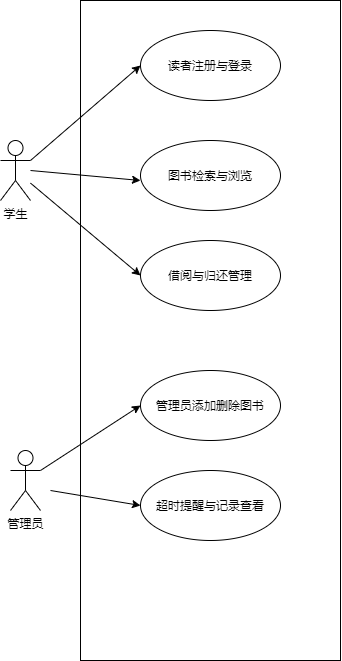

The diagram above was exported from draw.io. Its source (the exported page's mxGraphModel, read from the mxfile embedded in the PNG):
<mxGraphModel dx="699" dy="773" grid="1" gridSize="10" guides="1" tooltips="1" connect="1" arrows="1" fold="1" page="1" pageScale="1" pageWidth="827" pageHeight="1169" math="0" shadow="0">
  <root>
    <mxCell id="0" />
    <mxCell id="1" parent="0" />
    <mxCell id="D-6FctmhZL-BAzW0IGIX-1" value="" style="rounded=0;whiteSpace=wrap;html=1;" vertex="1" parent="1">
      <mxGeometry x="100" y="170" width="260" height="660" as="geometry" />
    </mxCell>
    <mxCell id="D-6FctmhZL-BAzW0IGIX-4" value="学生" style="shape=umlActor;verticalLabelPosition=bottom;verticalAlign=top;html=1;" vertex="1" parent="1">
      <mxGeometry x="20" y="310" width="30" height="60" as="geometry" />
    </mxCell>
    <mxCell id="D-6FctmhZL-BAzW0IGIX-5" value="管理员" style="shape=umlActor;verticalLabelPosition=bottom;verticalAlign=top;html=1;" vertex="1" parent="1">
      <mxGeometry x="30" y="620" width="30" height="60" as="geometry" />
    </mxCell>
    <mxCell id="D-6FctmhZL-BAzW0IGIX-6" value="读者注册与登录" style="ellipse;whiteSpace=wrap;html=1;" vertex="1" parent="1">
      <mxGeometry x="160" y="200" width="140" height="70" as="geometry" />
    </mxCell>
    <mxCell id="D-6FctmhZL-BAzW0IGIX-7" value="图书检索与浏览" style="ellipse;whiteSpace=wrap;html=1;" vertex="1" parent="1">
      <mxGeometry x="160" y="310" width="140" height="70" as="geometry" />
    </mxCell>
    <mxCell id="D-6FctmhZL-BAzW0IGIX-8" value="借阅与归还管理" style="ellipse;whiteSpace=wrap;html=1;" vertex="1" parent="1">
      <mxGeometry x="160" y="410" width="140" height="70" as="geometry" />
    </mxCell>
    <mxCell id="D-6FctmhZL-BAzW0IGIX-9" value="管理员添加删除图书" style="ellipse;whiteSpace=wrap;html=1;" vertex="1" parent="1">
      <mxGeometry x="160" y="540" width="140" height="70" as="geometry" />
    </mxCell>
    <mxCell id="D-6FctmhZL-BAzW0IGIX-10" value="超时提醒与记录查看" style="ellipse;whiteSpace=wrap;html=1;" vertex="1" parent="1">
      <mxGeometry x="160" y="640" width="140" height="70" as="geometry" />
    </mxCell>
    <mxCell id="D-6FctmhZL-BAzW0IGIX-17" value="" style="endArrow=classic;html=1;rounded=0;entryX=0;entryY=0.5;entryDx=0;entryDy=0;" edge="1" parent="1" target="D-6FctmhZL-BAzW0IGIX-6">
      <mxGeometry width="50" height="50" relative="1" as="geometry">
        <mxPoint x="50" y="330" as="sourcePoint" />
        <mxPoint x="330" y="390" as="targetPoint" />
        <Array as="points">
          <mxPoint x="50" y="330" />
        </Array>
      </mxGeometry>
    </mxCell>
    <mxCell id="D-6FctmhZL-BAzW0IGIX-18" value="" style="endArrow=classic;html=1;rounded=0;" edge="1" parent="1">
      <mxGeometry width="50" height="50" relative="1" as="geometry">
        <mxPoint x="50" y="340" as="sourcePoint" />
        <mxPoint x="160" y="350" as="targetPoint" />
      </mxGeometry>
    </mxCell>
    <mxCell id="D-6FctmhZL-BAzW0IGIX-19" value="" style="endArrow=classic;html=1;rounded=0;entryX=0;entryY=0.5;entryDx=0;entryDy=0;" edge="1" parent="1" source="D-6FctmhZL-BAzW0IGIX-4" target="D-6FctmhZL-BAzW0IGIX-8">
      <mxGeometry width="50" height="50" relative="1" as="geometry">
        <mxPoint x="280" y="440" as="sourcePoint" />
        <mxPoint x="330" y="390" as="targetPoint" />
      </mxGeometry>
    </mxCell>
    <mxCell id="D-6FctmhZL-BAzW0IGIX-21" value="" style="endArrow=classic;html=1;rounded=0;exitX=1;exitY=0.3333333333333333;exitDx=0;exitDy=0;exitPerimeter=0;entryX=0;entryY=0.5;entryDx=0;entryDy=0;" edge="1" parent="1" source="D-6FctmhZL-BAzW0IGIX-5" target="D-6FctmhZL-BAzW0IGIX-9">
      <mxGeometry width="50" height="50" relative="1" as="geometry">
        <mxPoint x="280" y="440" as="sourcePoint" />
        <mxPoint x="330" y="390" as="targetPoint" />
      </mxGeometry>
    </mxCell>
    <mxCell id="D-6FctmhZL-BAzW0IGIX-22" value="" style="endArrow=classic;html=1;rounded=0;entryX=0;entryY=0.5;entryDx=0;entryDy=0;" edge="1" parent="1" target="D-6FctmhZL-BAzW0IGIX-10">
      <mxGeometry width="50" height="50" relative="1" as="geometry">
        <mxPoint x="70" y="660" as="sourcePoint" />
        <mxPoint x="330" y="390" as="targetPoint" />
      </mxGeometry>
    </mxCell>
  </root>
</mxGraphModel>